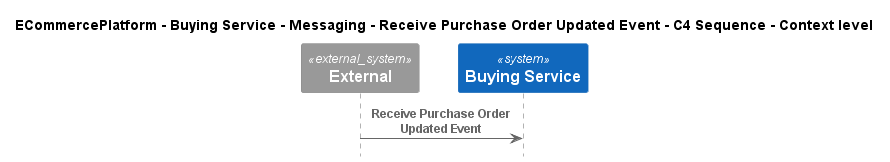

The diagram above was rendered by PlantUML. Its source (embedded in the PNG):
@startuml
!pragma layout smetana
!include ..\..\..\..\..\..\..\.c4s\C4_Sequence.puml

title ECommercePlatform - Buying Service - Messaging - Receive Purchase Order Updated Event - C4 Sequence - Context level

System_Ext(C4InterFlow.SoftwareSystems.ExternalSystem, "External", "")
System(ECommercePlatform.SoftwareSystems.BuyingService, "Buying Service", "")

Rel(C4InterFlow.SoftwareSystems.ExternalSystem, ECommercePlatform.SoftwareSystems.BuyingService, "Receive Purchase Order Updated Event")


@enduml